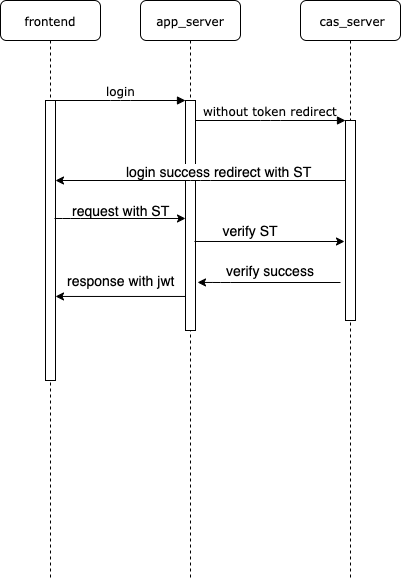

The diagram above was exported from draw.io. Its source (the exported page's mxGraphModel, read from the mxfile embedded in the PNG):
<mxGraphModel dx="1465" dy="695" grid="1" gridSize="10" guides="1" tooltips="1" connect="1" arrows="1" fold="1" page="1" pageScale="1" pageWidth="1100" pageHeight="850" background="#ffffff" math="0" shadow="0">
  <root>
    <mxCell id="0" />
    <mxCell id="1" parent="0" />
    <mxCell id="7baba1c4bc27f4b0-2" value="app_server" style="shape=umlLifeline;perimeter=lifelinePerimeter;whiteSpace=wrap;html=1;container=1;collapsible=0;recursiveResize=0;outlineConnect=0;rounded=1;shadow=0;comic=0;labelBackgroundColor=none;strokeWidth=1;fontFamily=Verdana;fontSize=12;align=center;" parent="1" vertex="1">
      <mxGeometry x="240" y="80" width="100" height="580" as="geometry" />
    </mxCell>
    <mxCell id="7baba1c4bc27f4b0-10" value="" style="html=1;points=[];perimeter=orthogonalPerimeter;rounded=0;shadow=0;comic=0;labelBackgroundColor=none;strokeWidth=1;fontFamily=Verdana;fontSize=12;align=center;" parent="7baba1c4bc27f4b0-2" vertex="1">
      <mxGeometry x="45" y="100" width="10" height="230" as="geometry" />
    </mxCell>
    <mxCell id="7baba1c4bc27f4b0-3" value="&amp;nbsp;cas_server" style="shape=umlLifeline;perimeter=lifelinePerimeter;whiteSpace=wrap;html=1;container=1;collapsible=0;recursiveResize=0;outlineConnect=0;rounded=1;shadow=0;comic=0;labelBackgroundColor=none;strokeWidth=1;fontFamily=Verdana;fontSize=12;align=center;" parent="1" vertex="1">
      <mxGeometry x="400" y="80" width="100" height="580" as="geometry" />
    </mxCell>
    <mxCell id="7baba1c4bc27f4b0-13" value="" style="html=1;points=[];perimeter=orthogonalPerimeter;rounded=0;shadow=0;comic=0;labelBackgroundColor=none;strokeWidth=1;fontFamily=Verdana;fontSize=12;align=center;" parent="7baba1c4bc27f4b0-3" vertex="1">
      <mxGeometry x="45" y="120" width="10" height="200" as="geometry" />
    </mxCell>
    <mxCell id="7baba1c4bc27f4b0-8" value="frontend" style="shape=umlLifeline;perimeter=lifelinePerimeter;whiteSpace=wrap;html=1;container=1;collapsible=0;recursiveResize=0;outlineConnect=0;rounded=1;shadow=0;comic=0;labelBackgroundColor=none;strokeWidth=1;fontFamily=Verdana;fontSize=12;align=center;" parent="1" vertex="1">
      <mxGeometry x="100" y="80" width="100" height="580" as="geometry" />
    </mxCell>
    <mxCell id="7baba1c4bc27f4b0-9" value="" style="html=1;points=[];perimeter=orthogonalPerimeter;rounded=0;shadow=0;comic=0;labelBackgroundColor=none;strokeWidth=1;fontFamily=Verdana;fontSize=12;align=center;" parent="7baba1c4bc27f4b0-8" vertex="1">
      <mxGeometry x="45" y="100" width="10" height="280" as="geometry" />
    </mxCell>
    <mxCell id="7baba1c4bc27f4b0-11" value="login" style="html=1;verticalAlign=bottom;endArrow=block;entryX=0;entryY=0;labelBackgroundColor=none;fontFamily=Verdana;fontSize=12;edgeStyle=elbowEdgeStyle;elbow=vertical;" parent="1" source="7baba1c4bc27f4b0-9" target="7baba1c4bc27f4b0-10" edge="1">
      <mxGeometry relative="1" as="geometry">
        <mxPoint x="220" y="190" as="sourcePoint" />
      </mxGeometry>
    </mxCell>
    <mxCell id="7baba1c4bc27f4b0-14" value="without token redirect" style="html=1;verticalAlign=bottom;endArrow=block;entryX=0;entryY=0;labelBackgroundColor=none;fontFamily=Verdana;fontSize=12;edgeStyle=elbowEdgeStyle;elbow=vertical;" parent="1" source="7baba1c4bc27f4b0-10" target="7baba1c4bc27f4b0-13" edge="1">
      <mxGeometry relative="1" as="geometry">
        <mxPoint x="370" y="200" as="sourcePoint" />
      </mxGeometry>
    </mxCell>
    <mxCell id="-_Q_rNNoAAfy05jdTP4e-2" value="" style="endArrow=classic;html=1;" edge="1" parent="1" source="7baba1c4bc27f4b0-13" target="7baba1c4bc27f4b0-9">
      <mxGeometry width="50" height="50" relative="1" as="geometry">
        <mxPoint x="340" y="300" as="sourcePoint" />
        <mxPoint x="390" y="250" as="targetPoint" />
        <Array as="points">
          <mxPoint x="300" y="260" />
        </Array>
      </mxGeometry>
    </mxCell>
    <mxCell id="-_Q_rNNoAAfy05jdTP4e-3" value="&lt;font style=&quot;font-size: 14px&quot;&gt;login success redirect with ST&amp;nbsp;&lt;/font&gt;" style="text;html=1;align=center;verticalAlign=middle;resizable=0;points=[];;labelBackgroundColor=#ffffff;" vertex="1" connectable="0" parent="-_Q_rNNoAAfy05jdTP4e-2">
      <mxGeometry y="-65" relative="1" as="geometry">
        <mxPoint x="20" y="55" as="offset" />
      </mxGeometry>
    </mxCell>
    <mxCell id="-_Q_rNNoAAfy05jdTP4e-4" value="" style="endArrow=classic;html=1;entryX=0;entryY=0.513;entryDx=0;entryDy=0;entryPerimeter=0;" edge="1" parent="1" target="7baba1c4bc27f4b0-10">
      <mxGeometry width="50" height="50" relative="1" as="geometry">
        <mxPoint x="154" y="298" as="sourcePoint" />
        <mxPoint x="210" y="310" as="targetPoint" />
        <Array as="points">
          <mxPoint x="170" y="298" />
        </Array>
      </mxGeometry>
    </mxCell>
    <mxCell id="-_Q_rNNoAAfy05jdTP4e-6" value="&lt;font style=&quot;font-size: 14px&quot;&gt;request with ST&lt;/font&gt;" style="text;html=1;align=center;verticalAlign=middle;resizable=0;points=[];;autosize=1;" vertex="1" parent="1">
      <mxGeometry x="165" y="280" width="110" height="20" as="geometry" />
    </mxCell>
    <mxCell id="-_Q_rNNoAAfy05jdTP4e-7" value="" style="endArrow=classic;html=1;entryX=-0.1;entryY=0.605;entryDx=0;entryDy=0;entryPerimeter=0;exitX=0.9;exitY=0.613;exitDx=0;exitDy=0;exitPerimeter=0;" edge="1" parent="1" source="7baba1c4bc27f4b0-10" target="7baba1c4bc27f4b0-13">
      <mxGeometry width="50" height="50" relative="1" as="geometry">
        <mxPoint x="300" y="321" as="sourcePoint" />
        <mxPoint x="350" y="270" as="targetPoint" />
      </mxGeometry>
    </mxCell>
    <mxCell id="-_Q_rNNoAAfy05jdTP4e-8" value="&lt;font style=&quot;font-size: 14px&quot;&gt;verify ST&lt;/font&gt;" style="text;html=1;strokeColor=none;fillColor=none;align=center;verticalAlign=middle;whiteSpace=wrap;rounded=0;" vertex="1" parent="1">
      <mxGeometry x="310" y="300" width="80" height="20" as="geometry" />
    </mxCell>
    <mxCell id="-_Q_rNNoAAfy05jdTP4e-9" value="" style="endArrow=classic;html=1;entryX=1.2;entryY=0.791;entryDx=0;entryDy=0;entryPerimeter=0;" edge="1" parent="1" target="7baba1c4bc27f4b0-10">
      <mxGeometry width="50" height="50" relative="1" as="geometry">
        <mxPoint x="440" y="362" as="sourcePoint" />
        <mxPoint x="420" y="345" as="targetPoint" />
        <Array as="points">
          <mxPoint x="320" y="362" />
        </Array>
      </mxGeometry>
    </mxCell>
    <mxCell id="-_Q_rNNoAAfy05jdTP4e-11" value="&lt;font style=&quot;font-size: 14px&quot;&gt;verify success&lt;/font&gt;" style="text;html=1;align=center;verticalAlign=middle;resizable=0;points=[];;autosize=1;" vertex="1" parent="1">
      <mxGeometry x="320" y="340" width="100" height="20" as="geometry" />
    </mxCell>
    <mxCell id="-_Q_rNNoAAfy05jdTP4e-12" value="" style="endArrow=classic;html=1;exitX=0;exitY=0.852;exitDx=0;exitDy=0;exitPerimeter=0;" edge="1" parent="1" source="7baba1c4bc27f4b0-10" target="7baba1c4bc27f4b0-9">
      <mxGeometry width="50" height="50" relative="1" as="geometry">
        <mxPoint x="190" y="395" as="sourcePoint" />
        <mxPoint x="160" y="360" as="targetPoint" />
      </mxGeometry>
    </mxCell>
    <mxCell id="-_Q_rNNoAAfy05jdTP4e-13" value="&lt;font style=&quot;font-size: 14px&quot;&gt;response with jwt&lt;/font&gt;" style="text;html=1;align=center;verticalAlign=middle;resizable=0;points=[];;autosize=1;" vertex="1" parent="1">
      <mxGeometry x="160" y="350" width="120" height="20" as="geometry" />
    </mxCell>
  </root>
</mxGraphModel>